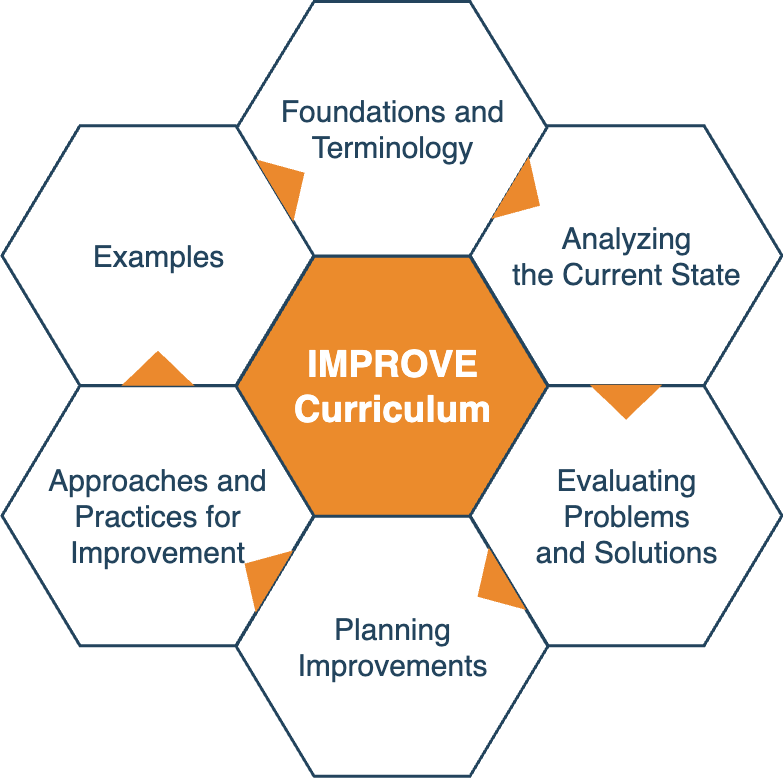

The diagram above was exported from draw.io. Its source (the exported page's mxGraphModel, read from the mxfile embedded in the PNG):
<mxGraphModel dx="631" dy="-1304" grid="1" gridSize="10" guides="1" tooltips="1" connect="1" arrows="1" fold="1" page="1" pageScale="1" pageWidth="1169" pageHeight="827" background="none" math="0" shadow="0">
  <root>
    <mxCell id="0" />
    <mxCell id="1" parent="0" />
    <mxCell id="644" value="&lt;font style=&quot;font-size: 37px;&quot; color=&quot;#ffffff&quot;&gt;&lt;b style=&quot;&quot;&gt;IMPROVE&lt;br&gt;Curriculum&lt;/b&gt;&lt;/font&gt;" style="shape=hexagon;perimeter=hexagonPerimeter2;whiteSpace=wrap;html=1;shadow=0;labelBackgroundColor=none;strokeColor=#23445D;fillColor=#EB8B2C;gradientColor=none;fontFamily=Helvetica;fontSize=30;fontColor=#23445d;align=center;strokeWidth=3;" parent="1" vertex="1">
      <mxGeometry x="428.57894736842115" y="2764.7982456140344" width="311.84210526315786" height="259.86842105263156" as="geometry" />
    </mxCell>
    <mxCell id="645" value="" style="triangle;whiteSpace=wrap;html=1;shadow=0;labelBackgroundColor=none;strokeColor=none;fillColor=#FFFFFF;fontFamily=Helvetica;fontSize=17;fontColor=#23445d;align=center;rotation=90;gradientColor=none;flipV=1;flipH=1;opacity=20;" parent="1" vertex="1">
      <mxGeometry x="309.5" y="2782.6666666666665" width="72" height="152" as="geometry" />
    </mxCell>
    <mxCell id="646" value="&lt;font&gt;Foundations and&lt;/font&gt;&lt;div&gt;&lt;font&gt;Terminology&lt;/font&gt;&lt;/div&gt;" style="shape=hexagon;perimeter=hexagonPerimeter2;whiteSpace=wrap;html=1;shadow=0;labelBackgroundColor=none;strokeColor=#23445D;fillColor=#ffffff;gradientColor=none;fontFamily=Helvetica;fontSize=30;fontColor=#23445D;align=center;strokeWidth=3;" parent="1" vertex="1">
      <mxGeometry x="428.58" y="2510" width="311.84" height="254.54" as="geometry" />
    </mxCell>
    <mxCell id="647" value="&lt;font&gt;Analyzing&lt;/font&gt;&lt;div&gt;the Current State&lt;/div&gt;" style="shape=hexagon;perimeter=hexagonPerimeter2;whiteSpace=wrap;html=1;shadow=0;labelBackgroundColor=none;strokeColor=#23445D;fillColor=#FFFFFF;gradientColor=none;fontFamily=Helvetica;fontSize=30;fontColor=#23445d;align=center;strokeWidth=3;" parent="1" vertex="1">
      <mxGeometry x="662.6578947368422" y="2634.1995614035086" width="311.84210526315786" height="259.86842105263156" as="geometry" />
    </mxCell>
    <mxCell id="648" value="&lt;font&gt;Evaluating &lt;br&gt;Problems&lt;/font&gt;&lt;div&gt;&lt;font&gt;and Solutions&lt;/font&gt;&lt;/div&gt;" style="shape=hexagon;perimeter=hexagonPerimeter2;whiteSpace=wrap;html=1;shadow=0;labelBackgroundColor=none;strokeColor=#23445D;fillColor=#FFFFFF;gradientColor=none;fontFamily=Helvetica;fontSize=30;fontColor=#23445d;align=center;strokeWidth=3;" parent="1" vertex="1">
      <mxGeometry x="662.6578947368422" y="2894.2653508771928" width="311.84210526315786" height="259.86842105263156" as="geometry" />
    </mxCell>
    <mxCell id="649" value="&lt;font&gt;Planning&lt;/font&gt;&lt;div&gt;&lt;font&gt;Improvements&lt;/font&gt;&lt;/div&gt;" style="shape=hexagon;perimeter=hexagonPerimeter2;whiteSpace=wrap;html=1;shadow=0;labelBackgroundColor=none;strokeColor=#23445D;fillColor=#FFFFFF;gradientColor=none;fontFamily=Helvetica;fontSize=30;fontColor=#23445d;align=center;strokeWidth=3;" parent="1" vertex="1">
      <mxGeometry x="428.57894736842115" y="3024.7982456140344" width="311.84210526315786" height="259.86842105263156" as="geometry" />
    </mxCell>
    <mxCell id="650" value="&lt;font&gt;Approaches and&lt;/font&gt;&lt;div&gt;&lt;font&gt;Practices for&lt;/font&gt;&lt;/div&gt;&lt;div&gt;&lt;font&gt;Improvement&lt;/font&gt;&lt;/div&gt;" style="shape=hexagon;perimeter=hexagonPerimeter2;whiteSpace=wrap;html=1;shadow=0;labelBackgroundColor=none;strokeColor=#23445D;fillColor=#FFFFFF;gradientColor=none;fontFamily=Helvetica;fontSize=30;fontColor=#23445d;align=center;strokeWidth=3;" parent="1" vertex="1">
      <mxGeometry x="194.5" y="2894.2653508771928" width="311.84210526315786" height="259.86842105263156" as="geometry" />
    </mxCell>
    <mxCell id="651" value="&lt;font&gt;Examples&lt;/font&gt;" style="shape=hexagon;perimeter=hexagonPerimeter2;whiteSpace=wrap;html=1;shadow=0;labelBackgroundColor=none;strokeColor=#23445D;fillColor=#ffffff;gradientColor=none;fontFamily=Helvetica;fontSize=30;fontColor=#23445D;align=center;strokeWidth=3;" parent="1" vertex="1">
      <mxGeometry x="194.5000000000001" y="2634.1995614035086" width="311.84210526315786" height="259.86842105263156" as="geometry" />
    </mxCell>
    <mxCell id="652" value="" style="triangle;whiteSpace=wrap;html=1;shadow=0;labelBackgroundColor=none;strokeColor=none;fillColor=light-dark(#eb892d, #a0bcd2);fontFamily=Helvetica;fontSize=17;fontColor=#23445d;align=center;rotation=31;gradientColor=none;strokeWidth=3;" parent="1" vertex="1">
      <mxGeometry x="700" y="2668.6666666666665" width="35" height="73" as="geometry" />
    </mxCell>
    <mxCell id="653" value="" style="triangle;whiteSpace=wrap;html=1;shadow=0;labelBackgroundColor=none;strokeColor=none;fillColor=light-dark(#eb892d, #a0bcd2);fontFamily=Helvetica;fontSize=17;fontColor=#23445d;align=center;rotation=31;gradientColor=none;flipH=1;strokeWidth=3;" parent="1" vertex="1">
      <mxGeometry x="434.5" y="3044.666666666666" width="35" height="73" as="geometry" />
    </mxCell>
    <mxCell id="654" value="" style="triangle;whiteSpace=wrap;html=1;shadow=0;labelBackgroundColor=none;strokeColor=none;fillColor=light-dark(#eb892d, #a0bcd2);fontFamily=Helvetica;fontSize=17;fontColor=#23445d;align=center;rotation=329;gradientColor=none;strokeWidth=3;" parent="1" vertex="1">
      <mxGeometry x="464.5" y="2653.6666666666665" width="35" height="73" as="geometry" />
    </mxCell>
    <mxCell id="655" value="" style="triangle;whiteSpace=wrap;html=1;shadow=0;labelBackgroundColor=none;strokeColor=none;fillColor=light-dark(#eb892d, #a0bcd2);fontFamily=Helvetica;fontSize=17;fontColor=#23445d;align=center;rotation=329;gradientColor=none;flipH=1;strokeWidth=3;" parent="1" vertex="1">
      <mxGeometry x="667.5" y="3059.666666666666" width="35" height="73" as="geometry" />
    </mxCell>
    <mxCell id="656" value="" style="triangle;whiteSpace=wrap;html=1;shadow=0;labelBackgroundColor=none;strokeColor=none;fillColor=light-dark(#eb892d, #a0bcd2);fontFamily=Helvetica;fontSize=17;fontColor=#23445d;align=center;rotation=90;gradientColor=none;strokeWidth=3;" parent="1" vertex="1">
      <mxGeometry x="801.078947368421" y="2874.1666666666665" width="35" height="73" as="geometry" />
    </mxCell>
    <mxCell id="657" value="" style="triangle;whiteSpace=wrap;html=1;shadow=0;labelBackgroundColor=none;strokeColor=none;fillColor=light-dark(#eb892d, #a0bcd2);fontFamily=Helvetica;fontSize=17;fontColor=#23445d;align=center;rotation=90;gradientColor=none;flipH=1;strokeWidth=3;" parent="1" vertex="1">
      <mxGeometry x="332.92105263157896" y="2840.1666666666665" width="35" height="73" as="geometry" />
    </mxCell>
  </root>
</mxGraphModel>